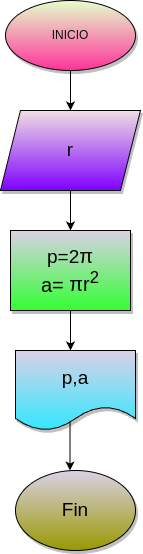

The diagram above was exported from draw.io. Its source (the exported page's mxGraphModel, read from the mxfile embedded in the PNG):
<mxGraphModel dx="576" dy="461" grid="1" gridSize="10" guides="1" tooltips="1" connect="1" arrows="1" fold="1" page="1" pageScale="1" pageWidth="827" pageHeight="1169" math="0" shadow="0">
  <root>
    <mxCell id="0" />
    <mxCell id="1" parent="0" />
    <mxCell id="10" style="edgeStyle=none;html=1;exitX=0.5;exitY=1;exitDx=0;exitDy=0;entryX=0.5;entryY=0;entryDx=0;entryDy=0;fontSize=19;fontColor=#000000;" edge="1" parent="1" source="2" target="3">
      <mxGeometry relative="1" as="geometry" />
    </mxCell>
    <mxCell id="2" value="INICIO" style="ellipse;whiteSpace=wrap;html=1;gradientColor=#FF3399;fillColor=#E6FFCC;fontColor=#110e0e;shadow=1;" vertex="1" parent="1">
      <mxGeometry x="95" y="50" width="130" height="70" as="geometry" />
    </mxCell>
    <mxCell id="9" style="edgeStyle=none;html=1;exitX=0.5;exitY=1;exitDx=0;exitDy=0;entryX=0.5;entryY=0;entryDx=0;entryDy=0;fontSize=19;fontColor=#000000;" edge="1" parent="1" source="3" target="8">
      <mxGeometry relative="1" as="geometry" />
    </mxCell>
    <mxCell id="3" value="&lt;font style=&quot;font-size: 19px;&quot;&gt;r&lt;/font&gt;" style="shape=parallelogram;perimeter=parallelogramPerimeter;whiteSpace=wrap;html=1;fixedSize=1;gradientColor=#7F00FF;fillColor=#F0DFE4;fontColor=#0b0a0a;shadow=1;" vertex="1" parent="1">
      <mxGeometry x="90" y="160" width="140" height="80" as="geometry" />
    </mxCell>
    <mxCell id="11" style="edgeStyle=none;html=1;fontSize=19;fontColor=#000000;" edge="1" parent="1" source="8">
      <mxGeometry relative="1" as="geometry">
        <mxPoint x="160" y="400" as="targetPoint" />
      </mxGeometry>
    </mxCell>
    <mxCell id="8" value="p=2&lt;span style=&quot;font-family: &amp;quot;Google Sans&amp;quot;, Arial, sans-serif; font-size: 20px; text-align: left;&quot;&gt;π&lt;br&gt;a=&amp;nbsp;&lt;/span&gt;&lt;span style=&quot;font-family: &amp;quot;Google Sans&amp;quot;, Arial, sans-serif; font-size: 20px; text-align: left;&quot;&gt;πr&lt;sup&gt;2&lt;/sup&gt;&lt;/span&gt;&lt;span style=&quot;font-family: &amp;quot;Google Sans&amp;quot;, Arial, sans-serif; font-size: 20px; text-align: left; background-color: rgb(255, 255, 255);&quot;&gt;&lt;br&gt;&lt;/span&gt;" style="rounded=0;whiteSpace=wrap;html=1;fontSize=19;gradientColor=#33FF33;fillColor=#dad1e6;fontColor=#000000;shadow=1;glass=0;" vertex="1" parent="1">
      <mxGeometry x="100" y="280" width="120" height="80" as="geometry" />
    </mxCell>
    <mxCell id="15" style="edgeStyle=none;html=1;fontSize=19;fontColor=#000000;" edge="1" parent="1">
      <mxGeometry relative="1" as="geometry">
        <mxPoint x="159.5" y="520" as="targetPoint" />
        <mxPoint x="159.5" y="460" as="sourcePoint" />
        <Array as="points">
          <mxPoint x="159.5" y="480" />
        </Array>
      </mxGeometry>
    </mxCell>
    <mxCell id="12" value="p,a" style="shape=document;whiteSpace=wrap;html=1;boundedLbl=1;shadow=1;glass=0;fontSize=19;fontColor=#000000;fillColor=#dad1e6;gradientColor=#33e7ff;" vertex="1" parent="1">
      <mxGeometry x="105" y="400" width="120" height="80" as="geometry" />
    </mxCell>
    <mxCell id="16" value="Fin" style="ellipse;whiteSpace=wrap;html=1;shadow=1;glass=0;fontSize=19;fontColor=#000000;fillColor=#dad1e6;gradientColor=#999900;" vertex="1" parent="1">
      <mxGeometry x="105" y="520" width="120" height="80" as="geometry" />
    </mxCell>
  </root>
</mxGraphModel>